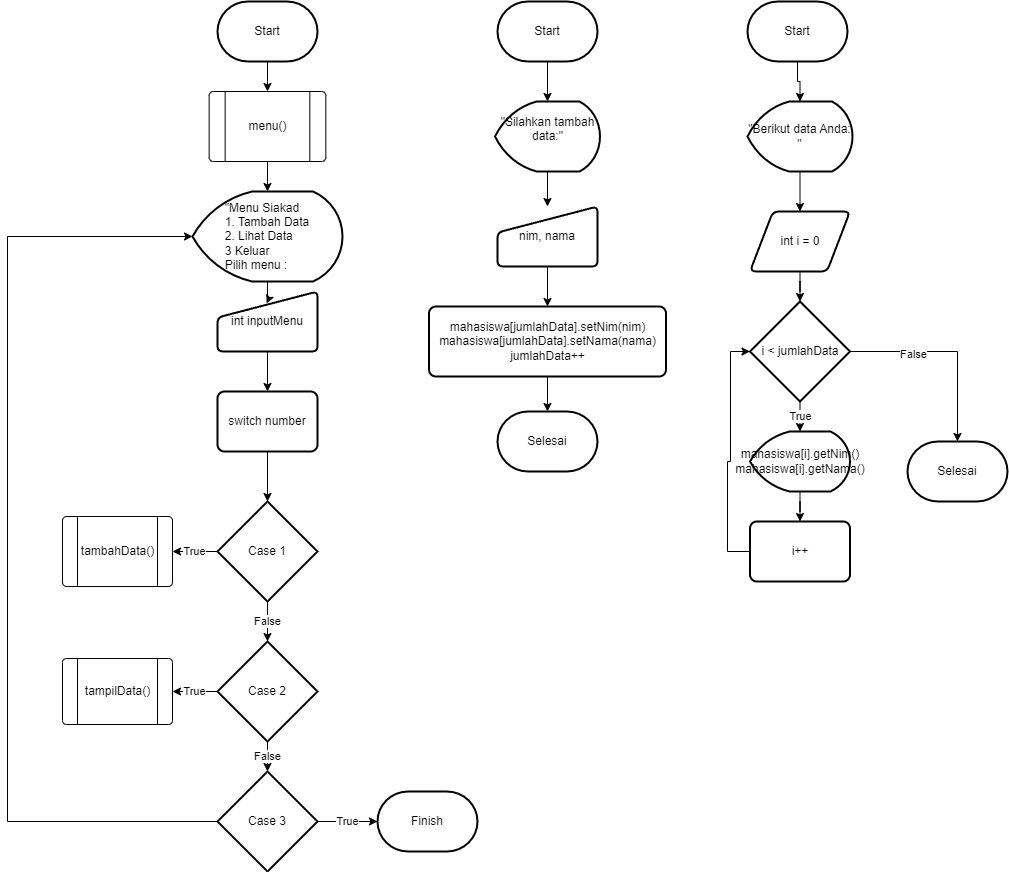

The diagram above was exported from draw.io. Its source (the exported page's mxGraphModel, read from the mxfile embedded in the PNG):
<mxGraphModel dx="2738" dy="489" grid="1" gridSize="10" guides="1" tooltips="1" connect="1" arrows="1" fold="1" page="1" pageScale="1" pageWidth="850" pageHeight="1100" math="0" shadow="0">
  <root>
    <mxCell id="0" />
    <mxCell id="1" parent="0" />
    <mxCell id="nfO7Wnji_YOcXT9e4M_s-28" style="edgeStyle=orthogonalEdgeStyle;rounded=0;orthogonalLoop=1;jettySize=auto;html=1;" edge="1" parent="1" source="nfO7Wnji_YOcXT9e4M_s-1" target="nfO7Wnji_YOcXT9e4M_s-26">
      <mxGeometry relative="1" as="geometry" />
    </mxCell>
    <mxCell id="nfO7Wnji_YOcXT9e4M_s-1" value="Start" style="strokeWidth=2;html=1;shape=mxgraph.flowchart.terminator;whiteSpace=wrap;" vertex="1" parent="1">
      <mxGeometry x="-670" y="30" width="100" height="60" as="geometry" />
    </mxCell>
    <mxCell id="nfO7Wnji_YOcXT9e4M_s-9" style="edgeStyle=orthogonalEdgeStyle;rounded=0;orthogonalLoop=1;jettySize=auto;html=1;entryX=0.492;entryY=0.197;entryDx=0;entryDy=0;entryPerimeter=0;" edge="1" parent="1" source="nfO7Wnji_YOcXT9e4M_s-2" target="nfO7Wnji_YOcXT9e4M_s-3">
      <mxGeometry relative="1" as="geometry" />
    </mxCell>
    <mxCell id="nfO7Wnji_YOcXT9e4M_s-2" value="&lt;div style=&quot;text-align: left;&quot;&gt;&lt;span style=&quot;background-color: initial;&quot;&gt;&quot;Menu Siakad&lt;/span&gt;&lt;/div&gt;&lt;div style=&quot;text-align: left;&quot;&gt;&lt;span style=&quot;background-color: initial;&quot;&gt;1. Tambah Data&lt;/span&gt;&lt;/div&gt;&lt;div style=&quot;text-align: left;&quot;&gt;&lt;span style=&quot;background-color: initial;&quot;&gt;2. Lihat Data&lt;/span&gt;&lt;/div&gt;&lt;div style=&quot;text-align: left;&quot;&gt;&lt;span style=&quot;background-color: initial;&quot;&gt;3 Keluar&lt;/span&gt;&lt;/div&gt;&lt;div style=&quot;text-align: left;&quot;&gt;&lt;span style=&quot;background-color: initial;&quot;&gt;Pilih menu :&amp;nbsp;&lt;/span&gt;&lt;/div&gt;" style="strokeWidth=2;html=1;shape=mxgraph.flowchart.display;whiteSpace=wrap;" vertex="1" parent="1">
      <mxGeometry x="-695" y="220" width="150" height="90" as="geometry" />
    </mxCell>
    <mxCell id="nfO7Wnji_YOcXT9e4M_s-13" style="edgeStyle=orthogonalEdgeStyle;rounded=0;orthogonalLoop=1;jettySize=auto;html=1;" edge="1" parent="1" source="nfO7Wnji_YOcXT9e4M_s-3" target="nfO7Wnji_YOcXT9e4M_s-12">
      <mxGeometry relative="1" as="geometry" />
    </mxCell>
    <mxCell id="nfO7Wnji_YOcXT9e4M_s-3" value="int inputMenu" style="html=1;strokeWidth=2;shape=manualInput;whiteSpace=wrap;rounded=1;size=26;arcSize=11;" vertex="1" parent="1">
      <mxGeometry x="-670" y="320" width="100" height="60" as="geometry" />
    </mxCell>
    <mxCell id="nfO7Wnji_YOcXT9e4M_s-11" value="True" style="edgeStyle=orthogonalEdgeStyle;rounded=0;orthogonalLoop=1;jettySize=auto;html=1;entryX=1;entryY=0.5;entryDx=0;entryDy=0;" edge="1" parent="1" source="nfO7Wnji_YOcXT9e4M_s-4" target="nfO7Wnji_YOcXT9e4M_s-6">
      <mxGeometry relative="1" as="geometry" />
    </mxCell>
    <mxCell id="nfO7Wnji_YOcXT9e4M_s-15" value="False" style="edgeStyle=orthogonalEdgeStyle;rounded=0;orthogonalLoop=1;jettySize=auto;html=1;entryX=0.5;entryY=0;entryDx=0;entryDy=0;entryPerimeter=0;" edge="1" parent="1" source="nfO7Wnji_YOcXT9e4M_s-4" target="nfO7Wnji_YOcXT9e4M_s-5">
      <mxGeometry relative="1" as="geometry" />
    </mxCell>
    <mxCell id="nfO7Wnji_YOcXT9e4M_s-4" value="Case 1" style="strokeWidth=2;html=1;shape=mxgraph.flowchart.decision;whiteSpace=wrap;" vertex="1" parent="1">
      <mxGeometry x="-670" y="530" width="100" height="100" as="geometry" />
    </mxCell>
    <mxCell id="nfO7Wnji_YOcXT9e4M_s-17" value="True" style="edgeStyle=orthogonalEdgeStyle;rounded=0;orthogonalLoop=1;jettySize=auto;html=1;entryX=1;entryY=0.5;entryDx=0;entryDy=0;" edge="1" parent="1" source="nfO7Wnji_YOcXT9e4M_s-5" target="nfO7Wnji_YOcXT9e4M_s-7">
      <mxGeometry relative="1" as="geometry" />
    </mxCell>
    <mxCell id="nfO7Wnji_YOcXT9e4M_s-18" value="False" style="edgeStyle=orthogonalEdgeStyle;rounded=0;orthogonalLoop=1;jettySize=auto;html=1;entryX=0.5;entryY=0;entryDx=0;entryDy=0;entryPerimeter=0;" edge="1" parent="1" source="nfO7Wnji_YOcXT9e4M_s-5" target="nfO7Wnji_YOcXT9e4M_s-16">
      <mxGeometry relative="1" as="geometry" />
    </mxCell>
    <mxCell id="nfO7Wnji_YOcXT9e4M_s-5" value="Case 2" style="strokeWidth=2;html=1;shape=mxgraph.flowchart.decision;whiteSpace=wrap;" vertex="1" parent="1">
      <mxGeometry x="-670" y="670" width="100" height="100" as="geometry" />
    </mxCell>
    <mxCell id="nfO7Wnji_YOcXT9e4M_s-6" value="" style="verticalLabelPosition=bottom;verticalAlign=top;html=1;shape=process;whiteSpace=wrap;rounded=1;size=0.14;arcSize=6;align=left;" vertex="1" parent="1">
      <mxGeometry x="-825" y="545" width="110" height="70" as="geometry" />
    </mxCell>
    <mxCell id="nfO7Wnji_YOcXT9e4M_s-7" value="" style="verticalLabelPosition=bottom;verticalAlign=top;html=1;shape=process;whiteSpace=wrap;rounded=1;size=0.14;arcSize=6;" vertex="1" parent="1">
      <mxGeometry x="-825" y="687" width="110" height="66" as="geometry" />
    </mxCell>
    <mxCell id="nfO7Wnji_YOcXT9e4M_s-14" style="edgeStyle=orthogonalEdgeStyle;rounded=0;orthogonalLoop=1;jettySize=auto;html=1;" edge="1" parent="1" source="nfO7Wnji_YOcXT9e4M_s-12" target="nfO7Wnji_YOcXT9e4M_s-4">
      <mxGeometry relative="1" as="geometry" />
    </mxCell>
    <mxCell id="nfO7Wnji_YOcXT9e4M_s-12" value="switch number" style="rounded=1;whiteSpace=wrap;html=1;absoluteArcSize=1;arcSize=14;strokeWidth=2;" vertex="1" parent="1">
      <mxGeometry x="-670" y="420" width="100" height="60" as="geometry" />
    </mxCell>
    <mxCell id="nfO7Wnji_YOcXT9e4M_s-24" value="True" style="edgeStyle=orthogonalEdgeStyle;rounded=0;orthogonalLoop=1;jettySize=auto;html=1;entryX=0;entryY=0.5;entryDx=0;entryDy=0;entryPerimeter=0;" edge="1" parent="1" source="nfO7Wnji_YOcXT9e4M_s-16" target="nfO7Wnji_YOcXT9e4M_s-23">
      <mxGeometry relative="1" as="geometry" />
    </mxCell>
    <mxCell id="nfO7Wnji_YOcXT9e4M_s-25" style="edgeStyle=orthogonalEdgeStyle;rounded=0;orthogonalLoop=1;jettySize=auto;html=1;entryX=0;entryY=0.5;entryDx=0;entryDy=0;entryPerimeter=0;" edge="1" parent="1" source="nfO7Wnji_YOcXT9e4M_s-16" target="nfO7Wnji_YOcXT9e4M_s-2">
      <mxGeometry relative="1" as="geometry">
        <mxPoint x="-700" y="270" as="targetPoint" />
        <Array as="points">
          <mxPoint x="-880" y="850" />
          <mxPoint x="-880" y="265" />
        </Array>
      </mxGeometry>
    </mxCell>
    <mxCell id="nfO7Wnji_YOcXT9e4M_s-16" value="Case 3" style="strokeWidth=2;html=1;shape=mxgraph.flowchart.decision;whiteSpace=wrap;" vertex="1" parent="1">
      <mxGeometry x="-670" y="800" width="100" height="100" as="geometry" />
    </mxCell>
    <mxCell id="nfO7Wnji_YOcXT9e4M_s-20" value="tambahData()" style="text;html=1;resizable=0;autosize=1;align=center;verticalAlign=middle;points=[];fillColor=none;strokeColor=none;rounded=0;" vertex="1" parent="1">
      <mxGeometry x="-820" y="565" width="100" height="30" as="geometry" />
    </mxCell>
    <mxCell id="nfO7Wnji_YOcXT9e4M_s-22" value="tampilData()" style="text;html=1;resizable=0;autosize=1;align=center;verticalAlign=middle;points=[];fillColor=none;strokeColor=none;rounded=0;" vertex="1" parent="1">
      <mxGeometry x="-815" y="705" width="90" height="30" as="geometry" />
    </mxCell>
    <mxCell id="nfO7Wnji_YOcXT9e4M_s-23" value="Finish" style="strokeWidth=2;html=1;shape=mxgraph.flowchart.terminator;whiteSpace=wrap;" vertex="1" parent="1">
      <mxGeometry x="-510" y="820" width="100" height="60" as="geometry" />
    </mxCell>
    <mxCell id="nfO7Wnji_YOcXT9e4M_s-29" style="edgeStyle=orthogonalEdgeStyle;rounded=0;orthogonalLoop=1;jettySize=auto;html=1;" edge="1" parent="1" source="nfO7Wnji_YOcXT9e4M_s-26" target="nfO7Wnji_YOcXT9e4M_s-2">
      <mxGeometry relative="1" as="geometry" />
    </mxCell>
    <mxCell id="nfO7Wnji_YOcXT9e4M_s-26" value="" style="verticalLabelPosition=bottom;verticalAlign=top;html=1;shape=process;whiteSpace=wrap;rounded=1;size=0.14;arcSize=6;" vertex="1" parent="1">
      <mxGeometry x="-678.34" y="120" width="116.67" height="70" as="geometry" />
    </mxCell>
    <mxCell id="nfO7Wnji_YOcXT9e4M_s-27" value="menu()" style="text;html=1;resizable=0;autosize=1;align=center;verticalAlign=middle;points=[];fillColor=none;strokeColor=none;rounded=0;" vertex="1" parent="1">
      <mxGeometry x="-650" y="140" width="60" height="30" as="geometry" />
    </mxCell>
    <mxCell id="nfO7Wnji_YOcXT9e4M_s-44" style="edgeStyle=orthogonalEdgeStyle;rounded=0;orthogonalLoop=1;jettySize=auto;html=1;" edge="1" parent="1" source="nfO7Wnji_YOcXT9e4M_s-31" target="nfO7Wnji_YOcXT9e4M_s-32">
      <mxGeometry relative="1" as="geometry" />
    </mxCell>
    <mxCell id="nfO7Wnji_YOcXT9e4M_s-31" value="Start" style="strokeWidth=2;html=1;shape=mxgraph.flowchart.terminator;whiteSpace=wrap;" vertex="1" parent="1">
      <mxGeometry x="-390" y="30" width="100" height="60" as="geometry" />
    </mxCell>
    <mxCell id="nfO7Wnji_YOcXT9e4M_s-45" style="edgeStyle=orthogonalEdgeStyle;rounded=0;orthogonalLoop=1;jettySize=auto;html=1;" edge="1" parent="1" source="nfO7Wnji_YOcXT9e4M_s-32" target="nfO7Wnji_YOcXT9e4M_s-33">
      <mxGeometry relative="1" as="geometry" />
    </mxCell>
    <mxCell id="nfO7Wnji_YOcXT9e4M_s-32" value="&lt;div style=&quot;&quot;&gt;&quot;Silahkan tambah data:&quot;&lt;/div&gt;&lt;div style=&quot;&quot;&gt;&lt;br&gt;&lt;/div&gt;" style="strokeWidth=2;html=1;shape=mxgraph.flowchart.display;whiteSpace=wrap;align=center;" vertex="1" parent="1">
      <mxGeometry x="-392.5" y="130" width="105" height="70" as="geometry" />
    </mxCell>
    <mxCell id="nfO7Wnji_YOcXT9e4M_s-46" style="edgeStyle=orthogonalEdgeStyle;rounded=0;orthogonalLoop=1;jettySize=auto;html=1;entryX=0.5;entryY=0;entryDx=0;entryDy=0;" edge="1" parent="1" source="nfO7Wnji_YOcXT9e4M_s-33" target="nfO7Wnji_YOcXT9e4M_s-34">
      <mxGeometry relative="1" as="geometry" />
    </mxCell>
    <mxCell id="nfO7Wnji_YOcXT9e4M_s-33" value="nim, nama" style="html=1;strokeWidth=2;shape=manualInput;whiteSpace=wrap;rounded=1;size=26;arcSize=11;" vertex="1" parent="1">
      <mxGeometry x="-390" y="235" width="100" height="60" as="geometry" />
    </mxCell>
    <mxCell id="nfO7Wnji_YOcXT9e4M_s-47" style="edgeStyle=orthogonalEdgeStyle;rounded=0;orthogonalLoop=1;jettySize=auto;html=1;entryX=0.5;entryY=0;entryDx=0;entryDy=0;entryPerimeter=0;" edge="1" parent="1" source="nfO7Wnji_YOcXT9e4M_s-34" target="nfO7Wnji_YOcXT9e4M_s-36">
      <mxGeometry relative="1" as="geometry" />
    </mxCell>
    <mxCell id="nfO7Wnji_YOcXT9e4M_s-34" value="mahasiswa[jumlahData].setNim(nim)&lt;br&gt;mahasiswa[jumlahData].setNama(nama)&lt;br&gt;jumlahData++" style="rounded=1;whiteSpace=wrap;html=1;absoluteArcSize=1;arcSize=14;strokeWidth=2;" vertex="1" parent="1">
      <mxGeometry x="-458.5" y="335" width="237" height="70" as="geometry" />
    </mxCell>
    <mxCell id="nfO7Wnji_YOcXT9e4M_s-36" value="Selesai" style="strokeWidth=2;html=1;shape=mxgraph.flowchart.terminator;whiteSpace=wrap;" vertex="1" parent="1">
      <mxGeometry x="-390" y="440" width="100" height="60" as="geometry" />
    </mxCell>
    <mxCell id="nfO7Wnji_YOcXT9e4M_s-48" style="edgeStyle=orthogonalEdgeStyle;rounded=0;orthogonalLoop=1;jettySize=auto;html=1;entryX=0.5;entryY=0;entryDx=0;entryDy=0;entryPerimeter=0;" edge="1" parent="1" source="nfO7Wnji_YOcXT9e4M_s-37" target="nfO7Wnji_YOcXT9e4M_s-38">
      <mxGeometry relative="1" as="geometry" />
    </mxCell>
    <mxCell id="nfO7Wnji_YOcXT9e4M_s-37" value="Start" style="strokeWidth=2;html=1;shape=mxgraph.flowchart.terminator;whiteSpace=wrap;" vertex="1" parent="1">
      <mxGeometry x="-140" y="30" width="100" height="60" as="geometry" />
    </mxCell>
    <mxCell id="nfO7Wnji_YOcXT9e4M_s-49" style="edgeStyle=orthogonalEdgeStyle;rounded=0;orthogonalLoop=1;jettySize=auto;html=1;" edge="1" parent="1" source="nfO7Wnji_YOcXT9e4M_s-38" target="nfO7Wnji_YOcXT9e4M_s-39">
      <mxGeometry relative="1" as="geometry" />
    </mxCell>
    <mxCell id="nfO7Wnji_YOcXT9e4M_s-38" value="&lt;div style=&quot;&quot;&gt;&quot;Berikut data Anda: &quot;&lt;/div&gt;" style="strokeWidth=2;html=1;shape=mxgraph.flowchart.display;whiteSpace=wrap;align=center;" vertex="1" parent="1">
      <mxGeometry x="-140" y="130" width="105" height="70" as="geometry" />
    </mxCell>
    <mxCell id="nfO7Wnji_YOcXT9e4M_s-50" style="edgeStyle=orthogonalEdgeStyle;rounded=0;orthogonalLoop=1;jettySize=auto;html=1;entryX=0.5;entryY=0;entryDx=0;entryDy=0;entryPerimeter=0;" edge="1" parent="1" source="nfO7Wnji_YOcXT9e4M_s-39" target="nfO7Wnji_YOcXT9e4M_s-40">
      <mxGeometry relative="1" as="geometry" />
    </mxCell>
    <mxCell id="nfO7Wnji_YOcXT9e4M_s-39" value="int i = 0" style="shape=parallelogram;html=1;strokeWidth=2;perimeter=parallelogramPerimeter;whiteSpace=wrap;rounded=1;arcSize=12;size=0.23;" vertex="1" parent="1">
      <mxGeometry x="-137.5" y="240" width="100" height="60" as="geometry" />
    </mxCell>
    <mxCell id="nfO7Wnji_YOcXT9e4M_s-51" value="True" style="edgeStyle=orthogonalEdgeStyle;rounded=0;orthogonalLoop=1;jettySize=auto;html=1;entryX=0.5;entryY=0;entryDx=0;entryDy=0;entryPerimeter=0;" edge="1" parent="1" source="nfO7Wnji_YOcXT9e4M_s-40" target="nfO7Wnji_YOcXT9e4M_s-41">
      <mxGeometry relative="1" as="geometry" />
    </mxCell>
    <mxCell id="nfO7Wnji_YOcXT9e4M_s-54" style="edgeStyle=orthogonalEdgeStyle;rounded=0;orthogonalLoop=1;jettySize=auto;html=1;" edge="1" parent="1" source="nfO7Wnji_YOcXT9e4M_s-40" target="nfO7Wnji_YOcXT9e4M_s-42">
      <mxGeometry relative="1" as="geometry" />
    </mxCell>
    <mxCell id="nfO7Wnji_YOcXT9e4M_s-56" value="False" style="edgeLabel;html=1;align=center;verticalAlign=middle;resizable=0;points=[];" vertex="1" connectable="0" parent="nfO7Wnji_YOcXT9e4M_s-54">
      <mxGeometry x="-0.359" y="-2" relative="1" as="geometry">
        <mxPoint as="offset" />
      </mxGeometry>
    </mxCell>
    <mxCell id="nfO7Wnji_YOcXT9e4M_s-40" value="i &amp;lt; jumlahData" style="strokeWidth=2;html=1;shape=mxgraph.flowchart.decision;whiteSpace=wrap;" vertex="1" parent="1">
      <mxGeometry x="-137.5" y="330" width="100" height="100" as="geometry" />
    </mxCell>
    <mxCell id="nfO7Wnji_YOcXT9e4M_s-52" style="edgeStyle=orthogonalEdgeStyle;rounded=0;orthogonalLoop=1;jettySize=auto;html=1;entryX=0.5;entryY=0;entryDx=0;entryDy=0;" edge="1" parent="1" source="nfO7Wnji_YOcXT9e4M_s-41" target="nfO7Wnji_YOcXT9e4M_s-43">
      <mxGeometry relative="1" as="geometry" />
    </mxCell>
    <mxCell id="nfO7Wnji_YOcXT9e4M_s-41" value="mahasiswa[i].getNim()&lt;br&gt;mahasiswa[i].getNama()" style="strokeWidth=2;html=1;shape=mxgraph.flowchart.display;whiteSpace=wrap;" vertex="1" parent="1">
      <mxGeometry x="-137.5" y="460" width="100" height="60" as="geometry" />
    </mxCell>
    <mxCell id="nfO7Wnji_YOcXT9e4M_s-42" value="Selesai" style="strokeWidth=2;html=1;shape=mxgraph.flowchart.terminator;whiteSpace=wrap;" vertex="1" parent="1">
      <mxGeometry x="20" y="470" width="100" height="60" as="geometry" />
    </mxCell>
    <mxCell id="nfO7Wnji_YOcXT9e4M_s-55" style="edgeStyle=orthogonalEdgeStyle;rounded=0;orthogonalLoop=1;jettySize=auto;html=1;entryX=0;entryY=0.5;entryDx=0;entryDy=0;entryPerimeter=0;" edge="1" parent="1" source="nfO7Wnji_YOcXT9e4M_s-43" target="nfO7Wnji_YOcXT9e4M_s-40">
      <mxGeometry relative="1" as="geometry">
        <Array as="points">
          <mxPoint x="-160" y="580" />
          <mxPoint x="-160" y="490" />
          <mxPoint x="-157" y="490" />
          <mxPoint x="-157" y="380" />
        </Array>
      </mxGeometry>
    </mxCell>
    <mxCell id="nfO7Wnji_YOcXT9e4M_s-43" value="i++" style="rounded=1;whiteSpace=wrap;html=1;absoluteArcSize=1;arcSize=14;strokeWidth=2;" vertex="1" parent="1">
      <mxGeometry x="-137.5" y="550" width="100" height="60" as="geometry" />
    </mxCell>
  </root>
</mxGraphModel>